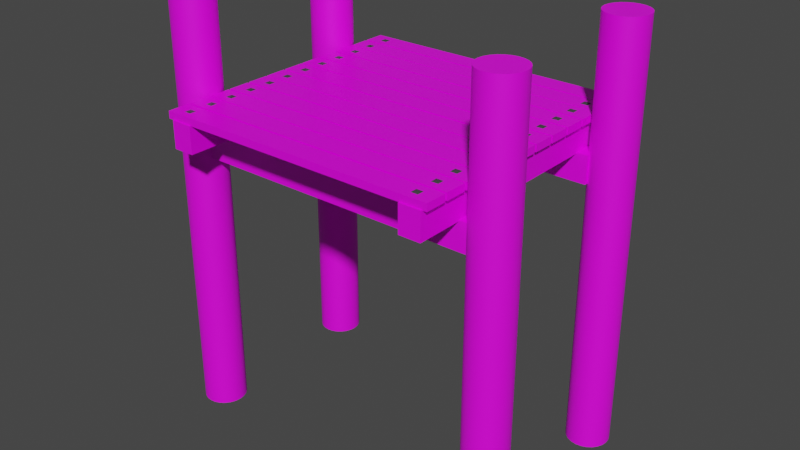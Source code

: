 # Source: Plataforma_de_madera.blend  (saved by Blender 2.92.15; exported with 4.5.12 LTS)
import bpy
from mathutils import Matrix  # noqa: F401  (used for matrix-valued properties, if any)

bpy.ops.wm.read_factory_settings(use_empty=True)
scene = bpy.context.scene
scene.name = 'Scene'

# ---- collections
col_collection = bpy.data.collections.new('Collection'); scene.collection.children.link(col_collection)

# ---- images (referenced by path relative to the original .blend; pixels are not part of the script)
import os
ASSET_DIR = os.environ.get("B2B_ASSET_DIR", "")  # directory of the original .blend (textures are referenced by path, not embedded)
HERE = os.path.dirname(os.path.abspath(__file__))  # packed textures are extracted next to this script under _unpacked/

def load_image(name, relpath, width, height, colorspace="sRGB"):
    """Load a texture the original file referenced (path relative to the .blend, or extracted next to this script)."""
    p = next((c for c in (os.path.join(HERE, relpath), os.path.join(ASSET_DIR, relpath)) if relpath and os.path.exists(c)), "")
    if p:
        img = bpy.data.images.load(p, check_existing=True)
        img.name = name
    else:  # same state as the original file: an image datablock whose file is absent (Cycles renders it pink)
        img = bpy.data.images.new(name, width, height)
        img.source = "FILE"
        img.filepath = "//" + (relpath or name)
    img.colorspace_settings.name = colorspace
    return img
img_texturescom_woodrough0089_1_seamless_s_jpg = load_image('TexturesCom_WoodRough0089_1_seamless_S.jpg', 'TexturesCom_WoodRough0089_1_seamless_S.jpg', 1024, 1024, 'sRGB')
img_rough_wood_diff_1k_jpg = load_image('rough_wood_diff_1k.jpg', 'rough_wood_diff_1k.jpg', 1024, 1024, 'sRGB')

# ---- materials (node trees are filled in below, after node groups)
mat_tornillo = bpy.data.materials.new('Tornillo')
mat_tornillo.use_transparent_shadow = False
mat_madera_tablas = bpy.data.materials.new('Madera_tablas')
mat_madera_tablas.alpha_threshold = 0.0
mat_madera_tablas.use_transparent_shadow = False
mat_madera_tablas.line_color = (0.0, 0.0, 0.0, 1.0)
mat_madera_columna = bpy.data.materials.new('Madera-Columna')
mat_madera_columna.use_transparent_shadow = False

# ---- node groups
ng_auto_smooth = bpy.data.node_groups.new('Auto Smooth', 'GeometryNodeTree')
_s = ng_auto_smooth.interface.new_socket(name='Geometry', in_out='OUTPUT', socket_type='NodeSocketGeometry')
_s = ng_auto_smooth.interface.new_socket(name='Geometry', in_out='INPUT', socket_type='NodeSocketGeometry')
_s = ng_auto_smooth.interface.new_socket(name='Angle', in_out='INPUT', socket_type='NodeSocketFloat')
_s.subtype = 'ANGLE'
_s.min_value = 0.0
_s.max_value = 3.142
ng_auto_smooth.is_modifier = True
_N = ng_auto_smooth.nodes; _L = ng_auto_smooth.links
n0 = _N.new('NodeGroupOutput'); n0.name = 'Group Output'; n0.location = (480, -100)
n1 = _N.new('NodeGroupInput'); n1.name = 'Group Input'; n1.location = (-420, -300)
n2 = _N.new('NodeGroupInput'); n2.name = 'Group Input.001'; n2.location = (-60, -100)
n3 = _N.new('GeometryNodeSetShadeSmooth'); n3.name = 'Set Shade Smooth'; n3.location = (120, -100)
n3.domain = 'EDGE'
n4 = _N.new('GeometryNodeSetShadeSmooth'); n4.name = 'Set Shade Smooth.001'; n4.location = (300, -100)
n5 = _N.new('GeometryNodeInputMeshEdgeAngle'); n5.name = 'Edge Angle'; n5.location = (-420, -220)
n6 = _N.new('GeometryNodeInputEdgeSmooth'); n6.name = 'Is Edge Smooth'; n6.location = (-60, -160)
n7 = _N.new('GeometryNodeInputShadeSmooth'); n7.name = 'Is Face Smooth'; n7.location = (-240, -340)
n8 = _N.new('FunctionNodeBooleanMath'); n8.name = 'Boolean Math'; n8.location = (-60, -220)
n9 = _N.new('FunctionNodeCompare'); n9.name = 'Compare'; n9.location = (-240, -180)
n9.operation = 'LESS_EQUAL'
_L.new(n5.outputs[0], n9.inputs[0])
_L.new(n4.outputs[0], n0.inputs[0])
_L.new(n1.outputs[1], n9.inputs[1])
_L.new(n9.outputs[0], n8.inputs[0])
_L.new(n7.outputs[0], n8.inputs[1])
_L.new(n2.outputs[0], n3.inputs[0])
_L.new(n6.outputs[0], n3.inputs[1])
_L.new(n3.outputs[0], n4.inputs[0])
_L.new(n8.outputs[0], n3.inputs[2])
n0.is_active_output = True

# ---- material node trees
mat_tornillo.use_nodes = True; mat_tornillo.node_tree.nodes.clear()
_N = mat_tornillo.node_tree.nodes; _L = mat_tornillo.node_tree.links
n0 = _N.new('ShaderNodeBsdfPrincipled'); n0.name = 'Principled BSDF'; n0.location = (10, 300)
n0.distribution = 'GGX'
n0.subsurface_method = 'BURLEY'
n0.inputs[0].default_value = (0.04955, 0.04955, 0.04955, 1.0)
n0.inputs[3].default_value = 1.45
n0.inputs[27].default_value = (0.0, 0.0, 0.0, 1.0)
n0.inputs[28].default_value = 1.0
n1 = _N.new('ShaderNodeOutputMaterial'); n1.name = 'Material Output'; n1.location = (300, 300)
_L.new(n0.outputs[0], n1.inputs[0])
n1.is_active_output = True
mat_madera_tablas.use_nodes = True; mat_madera_tablas.node_tree.nodes.clear()
_N = mat_madera_tablas.node_tree.nodes; _L = mat_madera_tablas.node_tree.links
n0 = _N.new('ShaderNodeOutputMaterial'); n0.name = 'Material Output'; n0.location = (300, 300)
n1 = _N.new('ShaderNodeBsdfPrincipled'); n1.name = 'Principled BSDF'; n1.location = (10, 300)
n1.distribution = 'GGX'
n1.subsurface_method = 'BURLEY'
n1.inputs[2].default_value = 0.4
n1.inputs[3].default_value = 1.45
n1.inputs[27].default_value = (0.0, 0.0, 0.0, 1.0)
n1.inputs[28].default_value = 1.0
n2 = _N.new('ShaderNodeTexImage'); n2.name = 'Image Texture'; n2.location = (-280, 280)
n2.image = img_texturescom_woodrough0089_1_seamless_s_jpg
_L.new(n1.outputs[0], n0.inputs[0])
_L.new(n2.outputs[0], n1.inputs[0])
n0.is_active_output = True
mat_madera_columna.use_nodes = True; mat_madera_columna.node_tree.nodes.clear()
_N = mat_madera_columna.node_tree.nodes; _L = mat_madera_columna.node_tree.links
n0 = _N.new('ShaderNodeBsdfPrincipled'); n0.name = 'Principled BSDF'; n0.location = (10, 300)
n0.distribution = 'GGX'
n0.subsurface_method = 'BURLEY'
n0.inputs[3].default_value = 1.45
n0.inputs[27].default_value = (0.0, 0.0, 0.0, 1.0)
n0.inputs[28].default_value = 1.0
n1 = _N.new('ShaderNodeOutputMaterial'); n1.name = 'Material Output'; n1.location = (300, 300)
n2 = _N.new('ShaderNodeTexImage'); n2.name = 'Image Texture'; n2.location = (-280, 280)
n2.image = img_rough_wood_diff_1k_jpg
_L.new(n0.outputs[0], n1.inputs[0])
_L.new(n2.outputs[0], n0.inputs[0])
n1.is_active_output = True

# ---- world
world_world = bpy.data.worlds.new('World'); scene.world = world_world
world_world.use_nodes = True; world_world.node_tree.nodes.clear()
_N = world_world.node_tree.nodes; _L = world_world.node_tree.links
n0 = _N.new('ShaderNodeOutputWorld'); n0.name = 'World Output'; n0.location = (300, 300)
n1 = _N.new('ShaderNodeBackground'); n1.name = 'Background'; n1.location = (10, 300)
n1.inputs[0].default_value = (0.05088, 0.05088, 0.05088, 1.0)
_L.new(n1.outputs[0], n0.inputs[0])
n0.is_active_output = True
world_world.color = (0.05088, 0.05088, 0.05088)
world_world.use_sun_shadow = False
world_world.sun_shadow_jitter_overblur = 0.0

# ---- meshes
me_cube_015 = bpy.data.meshes.new('Cube.015')
me_cube_015.from_pydata([(1.806, 1.861, 0.03842), (1.806, 1.761, 0.03842), (1.706, 1.861, 0.03842), (1.706, 1.761, 0.03842), (1.756, 1.811, 0.05479), (2.006, 1.961, 0.03842), (2.006, 1.961, -0.06158), (2.006, 1.661, 0.03842), (2.006, 1.661, -0.06158), (-1.994, 1.961, 0.03842), (-1.994, 1.961, -0.06158), (-1.994, 1.661, 0.03842), (-1.994, 1.661, -0.06158), (-1.721, 1.861, 0.03842), (-1.721, 1.761, 0.03842), (-1.821, 1.861, 0.03842), (-1.821, 1.761, 0.03842), (-1.771, 1.811, 0.05479), (1.806, -0.443, 0.03842), (1.806, -0.543, 0.03842), (1.706, -0.443, 0.03842), (1.706, -0.543, 0.03842), (1.756, -0.493, 0.05479), (2.006, -0.343, 0.03842), (2.006, -0.343, -0.06158), (2.006, -0.643, 0.03842), (2.006, -0.643, -0.06158), (-1.994, -0.343, 0.03842), (-1.994, -0.343, -0.06158), (-1.994, -0.643, 0.03842), (-1.994, -0.643, -0.06158), (-1.721, -0.443, 0.03842), (-1.721, -0.543, 0.03842), (-1.821, -0.443, 0.03842), (-1.821, -0.543, 0.03842), (-1.771, -0.493, 0.05479), (-1.903, 2.006, -0.05593), (-1.903, 2.006, -0.4306), (-1.603, 2.006, -0.05593), (-1.603, 2.006, -0.4306), (-1.903, -1.994, -0.05593), (-1.903, -1.994, -0.4306), (-1.603, -1.994, -0.05593), (-1.603, -1.994, -0.4306), (1.643, 2.006, -0.05593), (1.643, 2.006, -0.4306), (1.943, 2.006, -0.05593), (1.943, 2.006, -0.4306), (1.643, -1.994, -0.05593), (1.643, -1.994, -0.4306), (1.943, -1.994, -0.05593), (1.943, -1.994, -0.4306), (1.806, -0.7747, 0.03842), (1.806, -0.8747, 0.03842), (1.706, -0.7747, 0.03842), (1.706, -0.8747, 0.03842), (1.756, -0.8247, 0.05479), (2.006, -0.6747, 0.03842), (2.006, -0.6747, -0.06158), (2.006, -0.9747, 0.03842), (2.006, -0.9747, -0.06158), (-1.994, -0.6747, 0.03842), (-1.994, -0.6747, -0.06158), (-1.994, -0.9747, 0.03842), (-1.994, -0.9747, -0.06158), (-1.721, -0.7747, 0.03842), (-1.721, -0.8747, 0.03842), (-1.821, -0.7747, 0.03842), (-1.821, -0.8747, 0.03842), (-1.771, -0.8247, 0.05479), (1.806, -1.106, 0.03842), (1.806, -1.206, 0.03842), (1.706, -1.106, 0.03842), (1.706, -1.206, 0.03842), (1.756, -1.156, 0.05479), (2.006, -1.006, 0.03842), (2.006, -1.006, -0.06158), (2.006, -1.306, 0.03842), (2.006, -1.306, -0.06158), (-1.994, -1.006, 0.03842), (-1.994, -1.006, -0.06158), (-1.994, -1.306, 0.03842), (-1.994, -1.306, -0.06158), (-1.721, -1.106, 0.03842), (-1.721, -1.206, 0.03842), (-1.821, -1.106, 0.03842), (-1.821, -1.206, 0.03842), (-1.771, -1.156, 0.05479), (1.806, -1.435, 0.03842), (1.806, -1.535, 0.03842), (1.706, -1.435, 0.03842), (1.706, -1.535, 0.03842), (1.756, -1.485, 0.05479), (2.006, -1.335, 0.03842), (2.006, -1.335, -0.06158), (2.006, -1.635, 0.03842), (2.006, -1.635, -0.06158), (-1.994, -1.335, 0.03842), (-1.994, -1.335, -0.06158), (-1.994, -1.635, 0.03842), (-1.994, -1.635, -0.06158), (-1.721, -1.435, 0.03842), (-1.721, -1.535, 0.03842), (-1.821, -1.435, 0.03842), (-1.821, -1.535, 0.03842), (-1.771, -1.485, 0.05479), (1.806, -1.771, 0.03842), (1.806, -1.871, 0.03842), (1.706, -1.771, 0.03842), (1.706, -1.871, 0.03842), (1.756, -1.821, 0.05479), (2.006, -1.671, 0.03842), (2.006, -1.671, -0.06158), (2.006, -1.971, 0.03842), (2.006, -1.971, -0.06158), (-1.994, -1.671, 0.03842), (-1.994, -1.671, -0.06158), (-1.994, -1.971, 0.03842), (-1.994, -1.971, -0.06158), (-1.721, -1.771, 0.03842), (-1.721, -1.871, 0.03842), (-1.821, -1.771, 0.03842), (-1.821, -1.871, 0.03842), (-1.771, -1.821, 0.05479), (1.806, 1.21, 0.03842), (1.806, 1.11, 0.03842), (1.706, 1.21, 0.03842), (1.706, 1.11, 0.03842), (1.756, 1.16, 0.05479), (2.006, 1.31, 0.03842), (2.006, 1.31, -0.06158), (2.006, 1.01, 0.03842), (2.006, 1.01, -0.06158), (-1.994, 1.31, 0.03842), (-1.994, 1.31, -0.06158), (-1.994, 1.01, 0.03842), (-1.994, 1.01, -0.06158), (-1.721, 1.21, 0.03842), (-1.721, 1.11, 0.03842), (-1.821, 1.21, 0.03842), (-1.821, 1.11, 0.03842), (-1.771, 1.16, 0.05479), (1.806, 0.8781, 0.03842), (1.806, 0.7781, 0.03842), (1.706, 0.8781, 0.03842), (1.706, 0.7781, 0.03842), (1.756, 0.8281, 0.05479), (2.006, 0.9781, 0.03842), (2.006, 0.9781, -0.06158), (2.006, 0.6781, 0.03842), (2.006, 0.6781, -0.06158), (-1.994, 0.9781, 0.03842), (-1.994, 0.9781, -0.06158), (-1.994, 0.6781, 0.03842), (-1.994, 0.6781, -0.06158), (-1.721, 0.8781, 0.03842), (-1.721, 0.7781, 0.03842), (-1.821, 0.8781, 0.03842), (-1.821, 0.7781, 0.03842), (-1.771, 0.8281, 0.05479), (1.806, 0.5466, 0.03842), (1.806, 0.4466, 0.03842), (1.706, 0.5466, 0.03842), (1.706, 0.4466, 0.03842), (1.756, 0.4966, 0.05479), (2.006, 0.6466, 0.03842), (2.006, 0.6466, -0.06158), (2.006, 0.3466, 0.03842), (2.006, 0.3466, -0.06158), (-1.994, 0.6466, 0.03842), (-1.994, 0.6466, -0.06158), (-1.994, 0.3466, 0.03842), (-1.994, 0.3466, -0.06158), (-1.721, 0.5466, 0.03842), (-1.721, 0.4466, 0.03842), (-1.821, 0.5466, 0.03842), (-1.821, 0.4466, 0.03842), (-1.771, 0.4966, 0.05479), (1.806, 0.2174, 0.03842), (1.806, 0.1174, 0.03842), (1.706, 0.2174, 0.03842), (1.706, 0.1174, 0.03842), (1.756, 0.1674, 0.05479), (2.006, 0.3174, 0.03842), (2.006, 0.3174, -0.06158), (2.006, 0.01744, 0.03842), (2.006, 0.01744, -0.06158), (-1.994, 0.3174, 0.03842), (-1.994, 0.3174, -0.06158), (-1.994, 0.01744, 0.03842), (-1.994, 0.01744, -0.06158), (-1.721, 0.2174, 0.03842), (-1.721, 0.1174, 0.03842), (-1.821, 0.2174, 0.03842), (-1.821, 0.1174, 0.03842), (-1.771, 0.1674, 0.05479), (1.806, -0.1178, 0.03842), (1.806, -0.2178, 0.03842), (1.706, -0.1178, 0.03842), (1.706, -0.2178, 0.03842), (1.756, -0.1678, 0.05479), (2.006, -0.01775, 0.03842), (2.006, -0.01775, -0.06158), (2.006, -0.3178, 0.03842), (2.006, -0.3178, -0.06158), (-1.994, -0.01775, 0.03842), (-1.994, -0.01775, -0.06158), (-1.994, -0.3178, 0.03842), (-1.994, -0.3178, -0.06158), (-1.721, -0.1178, 0.03842), (-1.721, -0.2178, 0.03842), (-1.821, -0.1178, 0.03842), (-1.821, -0.2178, 0.03842), (-1.771, -0.1678, 0.05479), (1.806, 1.529, 0.03842), (1.806, 1.429, 0.03842), (1.706, 1.529, 0.03842), (1.706, 1.429, 0.03842), (1.756, 1.479, 0.05479), (2.006, 1.629, 0.03842), (2.006, 1.629, -0.06158), (2.006, 1.329, 0.03842), (2.006, 1.329, -0.06158), (-1.994, 1.629, 0.03842), (-1.994, 1.629, -0.06158), (-1.994, 1.329, 0.03842), (-1.994, 1.329, -0.06158), (-1.721, 1.529, 0.03842), (-1.721, 1.429, 0.03842), (-1.821, 1.529, 0.03842), (-1.821, 1.429, 0.03842), (-1.771, 1.479, 0.05479)], [], [(0, 2, 4), (1, 4, 3), (4, 1, 0), (3, 4, 2), (8, 7, 11, 12), (12, 11, 9, 10), (10, 6, 8, 12), (6, 5, 7, 8), (10, 9, 5, 6), (7, 5, 9, 11), (13, 15, 17), (14, 17, 16), (17, 14, 13), (16, 17, 15), (18, 20, 22), (19, 22, 21), (22, 19, 18), (21, 22, 20), (26, 25, 29, 30), (30, 29, 27, 28), (28, 24, 26, 30), (24, 23, 25, 26), (28, 27, 23, 24), (25, 23, 27, 29), (31, 33, 35), (32, 35, 34), (35, 32, 31), (34, 35, 33), (39, 38, 42, 43), (43, 42, 40, 41), (41, 37, 39, 43), (37, 36, 38, 39), (41, 40, 36, 37), (38, 36, 40, 42), (47, 46, 50, 51), (51, 50, 48, 49), (49, 45, 47, 51), (45, 44, 46, 47), (49, 48, 44, 45), (46, 44, 48, 50), (52, 54, 56), (53, 56, 55), (56, 53, 52), (55, 56, 54), (60, 59, 63, 64), (64, 63, 61, 62), (62, 58, 60, 64), (58, 57, 59, 60), (62, 61, 57, 58), (59, 57, 61, 63), (65, 67, 69), (66, 69, 68), (69, 66, 65), (68, 69, 67), (70, 72, 74), (71, 74, 73), (74, 71, 70), (73, 74, 72), (78, 77, 81, 82), (82, 81, 79, 80), (80, 76, 78, 82), (76, 75, 77, 78), (80, 79, 75, 76), (77, 75, 79, 81), (83, 85, 87), (84, 87, 86), (87, 84, 83), (86, 87, 85), (88, 90, 92), (89, 92, 91), (92, 89, 88), (91, 92, 90), (96, 95, 99, 100), (100, 99, 97, 98), (98, 94, 96, 100), (94, 93, 95, 96), (98, 97, 93, 94), (95, 93, 97, 99), (101, 103, 105), (102, 105, 104), (105, 102, 101), (104, 105, 103), (106, 108, 110), (107, 110, 109), (110, 107, 106), (109, 110, 108), (114, 113, 117, 118), (118, 117, 115, 116), (116, 112, 114, 118), (112, 111, 113, 114), (116, 115, 111, 112), (113, 111, 115, 117), (119, 121, 123), (120, 123, 122), (123, 120, 119), (122, 123, 121), (124, 126, 128), (125, 128, 127), (128, 125, 124), (127, 128, 126), (132, 131, 135, 136), (136, 135, 133, 134), (134, 130, 132, 136), (130, 129, 131, 132), (134, 133, 129, 130), (131, 129, 133, 135), (137, 139, 141), (138, 141, 140), (141, 138, 137), (140, 141, 139), (142, 144, 146), (143, 146, 145), (146, 143, 142), (145, 146, 144), (150, 149, 153, 154), (154, 153, 151, 152), (152, 148, 150, 154), (148, 147, 149, 150), (152, 151, 147, 148), (149, 147, 151, 153), (155, 157, 159), (156, 159, 158), (159, 156, 155), (158, 159, 157), (160, 162, 164), (161, 164, 163), (164, 161, 160), (163, 164, 162), (168, 167, 171, 172), (172, 171, 169, 170), (170, 166, 168, 172), (166, 165, 167, 168), (170, 169, 165, 166), (167, 165, 169, 171), (173, 175, 177), (174, 177, 176), (177, 174, 173), (176, 177, 175), (178, 180, 182), (179, 182, 181), (182, 179, 178), (181, 182, 180), (186, 185, 189, 190), (190, 189, 187, 188), (188, 184, 186, 190), (184, 183, 185, 186), (188, 187, 183, 184), (185, 183, 187, 189), (191, 193, 195), (192, 195, 194), (195, 192, 191), (194, 195, 193), (196, 198, 200), (197, 200, 199), (200, 197, 196), (199, 200, 198), (204, 203, 207, 208), (208, 207, 205, 206), (206, 202, 204, 208), (202, 201, 203, 204), (206, 205, 201, 202), (203, 201, 205, 207), (209, 211, 213), (210, 213, 212), (213, 210, 209), (212, 213, 211), (214, 216, 218), (215, 218, 217), (218, 215, 214), (217, 218, 216), (222, 221, 225, 226), (226, 225, 223, 224), (224, 220, 222, 226), (220, 219, 221, 222), (224, 223, 219, 220), (221, 219, 223, 225), (227, 229, 231), (228, 231, 230), (231, 228, 227), (230, 231, 229)])
me_cube_015.polygons.foreach_set('material_index', [0, 0, 0, 0, 1, 1, 1, 1, 1, 1, 0, 0, 0, 0, 0, 0, 0, 0, 1, 1, 1, 1, 1, 1, 0, 0, 0, 0, 1, 1, 1, 1, 1, 1, 1, 1, 1, 1, 1, 1, 0, 0, 0, 0, 1, 1, 1, 1, 1, 1, 0, 0, 0, 0, 0, 0, 0, 0, 1, 1, 1, 1, 1, 1, 0, 0, 0, 0, 0, 0, 0, 0, 1, 1, 1, 1, 1, 1, 0, 0, 0, 0, 0, 0, 0, 0, 1, 1, 1, 1, 1, 1, 0, 0, 0, 0, 0, 0, 0, 0, 1, 1, 1, 1, 1, 1, 0, 0, 0, 0, 0, 0, 0, 0, 1, 1, 1, 1, 1, 1, 0, 0, 0, 0, 0, 0, 0, 0, 1, 1, 1, 1, 1, 1, 0, 0, 0, 0, 0, 0, 0, 0, 1, 1, 1, 1, 1, 1, 0, 0, 0, 0, 0, 0, 0, 0, 1, 1, 1, 1, 1, 1, 0, 0, 0, 0, 0, 0, 0, 0, 1, 1, 1, 1, 1, 1, 0, 0, 0, 0])
_uv = me_cube_015.uv_layers.new(name='UVMap')
_uv.uv.foreach_set('vector', [-0.3964, -0.1818, 0.9935, -0.1818, 0.2985, -0.1297, -0.3964, -0.0776, 0.2985, -0.1297, 0.9935, -0.0776, 0.2985, -0.1297, -0.3964, -0.0776, -0.3964, -0.1818, 0.9935, -0.0776, 0.2985, -0.1297, 0.9935, -0.1818, 0.9935, -0.2513, 0.9935, -0.2166, -0.3964, -0.2166, -0.3964, -0.2513, -0.1879, -0.2861, -0.1879, -0.2513, -0.2922, -0.2513, -0.2922, -0.2861, -0.3964, -0.0776, 0.9935, -0.0776, 0.9935, 0.02663, -0.3964, 0.02663, -0.2922, -0.2861, -0.2922, -0.2513, -0.3964, -0.2513, -0.3964, -0.2861, 0.9935, -0.2166, 0.9935, -0.1818, -0.3964, -0.1818, -0.3964, -0.2166, -0.3827, 0.1898, -0.3827, 0.084, 1.028, 0.084, 1.028, 0.1898, -0.3964, -0.1818, 0.9935, -0.1818, 0.2985, -0.1297, -0.3964, -0.0776, 0.2985, -0.1297, 0.9935, -0.0776, 0.2985, -0.1297, -0.3964, -0.0776, -0.3964, -0.1818, 0.9935, -0.0776, 0.2985, -0.1297, 0.9935, -0.1818, -0.3964, 0.6307, 0.9935, 0.6307, 0.2985, 0.6828, -0.3964, 0.7349, 0.2985, 0.6828, 0.9935, 0.7349, 0.2985, 0.6828, -0.3964, 0.7349, -0.3964, 0.6307, 0.9935, 0.7349, 0.2985, 0.6828, 0.9935, 0.6307, 0.9935, 0.5612, 0.9935, 0.5959, -0.3964, 0.5959, -0.3964, 0.5612, -0.1879, 0.5264, -0.1879, 0.5612, -0.2922, 0.5612, -0.2922, 0.5264, -0.3964, 0.7349, 0.9935, 0.7349, 0.9935, 0.8391, -0.3964, 0.8391, -0.2922, 0.5264, -0.2922, 0.5612, -0.3964, 0.5612, -0.3964, 0.5264, 0.9935, 0.5959, 0.9935, 0.6307, -0.3964, 0.6307, -0.3964, 0.5959, -0.3827, 1.002, -0.3827, 0.8965, 1.028, 0.8965, 1.028, 1.002, -0.3964, 0.6307, 0.9935, 0.6307, 0.2985, 0.6828, -0.3964, 0.7349, 0.2985, 0.6828, 0.9935, 0.7349, 0.2985, 0.6828, -0.3964, 0.7349, -0.3964, 0.6307, 0.9935, 0.7349, 0.2985, 0.6828, 0.9935, 0.6307, 0.9935, 0.09071, 0.9935, 0.2209, -0.3964, 0.2209, -0.3964, 0.09072, -0.1879, 0.05597, -0.1879, 0.1862, -0.2922, 0.1862, -0.2922, 0.05597, -0.3964, 0.3599, 0.9935, 0.3599, 0.9935, 0.4641, -0.3964, 0.4641, -0.2922, 0.05597, -0.2922, 0.1862, -0.3964, 0.1862, -0.3964, 0.05597, 0.9935, 0.1255, 0.9935, 0.2557, -0.3964, 0.2557, -0.3964, 0.1255, -0.3827, 0.6273, -0.3827, 0.5215, 1.028, 0.5215, 1.028, 0.6273, 0.9935, 0.09071, 0.9935, 0.2209, -0.3964, 0.2209, -0.3964, 0.09072, -0.1879, 0.05597, -0.1879, 0.1862, -0.2922, 0.1862, -0.2922, 0.05597, -0.3964, 0.3599, 0.9935, 0.3599, 0.9935, 0.4641, -0.3964, 0.4641, -0.2922, 0.05597, -0.2922, 0.1862, -0.3964, 0.1862, -0.3964, 0.05597, 0.9935, 0.1255, 0.9935, 0.2557, -0.3964, 0.2557, -0.3964, 0.1255, -0.3827, 0.6273, -0.3827, 0.5215, 1.028, 0.5215, 1.028, 0.6273, -0.3964, 0.2557, 0.9935, 0.2557, 0.2985, 0.3078, -0.3964, 0.3599, 0.2985, 0.3078, 0.9935, 0.3599, 0.2985, 0.3078, -0.3964, 0.3599, -0.3964, 0.2557, 0.9935, 0.3599, 0.2985, 0.3078, 0.9935, 0.2557, 0.9935, 0.4987, 0.9935, 0.5334, -0.3964, 0.5334, -0.3964, 0.4987, -0.1879, 0.4639, -0.1879, 0.4987, -0.2922, 0.4987, -0.2922, 0.4639, -0.3964, 0.6724, 0.9935, 0.6724, 0.9935, 0.7766, -0.3964, 0.7766, -0.2922, 0.4639, -0.2922, 0.4987, -0.3964, 0.4987, -0.3964, 0.4639, 0.9935, 0.5334, 0.9935, 0.5682, -0.3964, 0.5682, -0.3964, 0.5334, -0.3827, 0.9398, -0.3827, 0.834, 1.028, 0.834, 1.028, 0.9398, -0.3964, 0.2557, 0.9935, 0.2557, 0.2985, 0.3078, -0.3964, 0.3599, 0.2985, 0.3078, 0.9935, 0.3599, 0.2985, 0.3078, -0.3964, 0.3599, -0.3964, 0.2557, 0.9935, 0.3599, 0.2985, 0.3078, 0.9935, 0.2557, -0.3339, 0.06816, 1.056, 0.06816, 0.361, 0.1203, -0.3339, 0.1724, 0.361, 0.1203, 1.056, 0.1724, 0.361, 0.1203, -0.3339, 0.1724, -0.3339, 0.06816, 1.056, 0.1724, 0.361, 0.1203, 1.056, 0.06816, 1.056, -0.001337, 1.056, 0.03341, -0.3339, 0.03341, -0.3339, -0.001337, -0.1254, -0.03608, -0.1254, -0.001337, -0.2297, -0.001337, -0.2297, -0.03608, -0.3339, 0.1724, 1.056, 0.1724, 1.056, 0.2766, -0.3339, 0.2766, -0.2297, -0.03608, -0.2297, -0.001337, -0.3339, -0.001337, -0.3339, -0.03608, 1.056, 0.03341, 1.056, 0.06816, -0.3339, 0.06816, -0.3339, 0.03341, -0.3202, 0.4398, -0.3202, 0.334, 1.091, 0.334, 1.091, 0.4398, -0.3339, 0.06816, 1.056, 0.06816, 0.361, 0.1203, -0.3339, 0.1724, 0.361, 0.1203, 1.056, 0.1724, 0.361, 0.1203, -0.3339, 0.1724, -0.3339, 0.06816, 1.056, 0.1724, 0.361, 0.1203, 1.056, 0.06816, -0.3964, 0.005656, 0.9935, 0.005656, 0.2985, 0.05778, -0.3964, 0.1099, 0.2985, 0.05778, 0.9935, 0.1099, 0.2985, 0.05778, -0.3964, 0.1099, -0.3964, 0.005656, 0.9935, 0.1099, 0.2985, 0.05778, 0.9935, 0.005656, 0.9935, 0.3112, 0.9935, 0.3459, -0.3964, 0.3459, -0.3964, 0.3112, -0.1879, 0.2764, -0.1879, 0.3112, -0.2922, 0.3112, -0.2922, 0.2764, -0.3964, 0.4849, 0.9935, 0.4849, 0.9935, 0.5891, -0.3964, 0.5891, -0.2922, 0.2764, -0.2922, 0.3112, -0.3964, 0.3112, -0.3964, 0.2764, 0.9935, 0.3459, 0.9935, 0.3807, -0.3964, 0.3807, -0.3964, 0.3459, -0.3827, 0.7523, -0.3827, 0.6465, 1.028, 0.6465, 1.028, 0.7523, -0.3964, 0.005656, 0.9935, 0.005656, 0.2985, 0.05778, -0.3964, 0.1099, 0.2985, 0.05778, 0.9935, 0.1099, 0.2985, 0.05778, -0.3964, 0.1099, -0.3964, 0.005656, 0.9935, 0.1099, 0.2985, 0.05778, 0.9935, 0.005656, -0.3964, 0.2557, 0.9935, 0.2557, 0.2985, 0.3078, -0.3964, 0.3599, 0.2985, 0.3078, 0.9935, 0.3599, 0.2985, 0.3078, -0.3964, 0.3599, -0.3964, 0.2557, 0.9935, 0.3599, 0.2985, 0.3078, 0.9935, 0.2557, 0.9935, 0.1862, 0.9935, 0.2209, -0.3964, 0.2209, -0.3964, 0.1862, -0.1879, 0.1514, -0.1879, 0.1862, -0.2922, 0.1862, -0.2922, 0.1514, -0.3964, 0.3599, 0.9935, 0.3599, 0.9935, 0.4641, -0.3964, 0.4641, -0.2922, 0.1514, -0.2922, 0.1862, -0.3964, 0.1862, -0.3964, 0.1514, 0.9935, 0.2209, 0.9935, 0.2557, -0.3964, 0.2557, -0.3964, 0.2209, -0.3827, 1.002, -0.3827, 0.8965, 1.028, 0.8965, 1.028, 1.002, -0.3964, 0.2557, 0.9935, 0.2557, 0.2985, 0.3078, -0.3964, 0.3599, 0.2985, 0.3078, 0.9935, 0.3599, 0.2985, 0.3078, -0.3964, 0.3599, -0.3964, 0.2557, 0.9935, 0.3599, 0.2985, 0.3078, 0.9935, 0.2557, -0.3964, 0.2557, 0.9935, 0.2557, 0.2985, 0.3078, -0.3964, 0.3599, 0.2985, 0.3078, 0.9935, 0.3599, 0.2985, 0.3078, -0.3964, 0.3599, -0.3964, 0.2557, 0.9935, 0.3599, 0.2985, 0.3078, 0.9935, 0.2557, 0.9935, 0.1862, 0.9935, 0.2209, -0.3964, 0.2209, -0.3964, 0.1862, -0.1879, 0.1514, -0.1879, 0.1862, -0.2922, 0.1862, -0.2922, 0.1514, -0.3964, 0.3599, 0.9935, 0.3599, 0.9935, 0.4641, -0.3964, 0.4641, -0.2922, 0.1514, -0.2922, 0.1862, -0.3964, 0.1862, -0.3964, 0.1514, 0.9935, 0.2209, 0.9935, 0.2557, -0.3964, 0.2557, -0.3964, 0.2209, -0.3827, 0.6273, -0.3827, 0.5215, 1.028, 0.5215, 1.028, 0.6273, -0.3964, 0.2557, 0.9935, 0.2557, 0.2985, 0.3078, -0.3964, 0.3599, 0.2985, 0.3078, 0.9935, 0.3599, 0.2985, 0.3078, -0.3964, 0.3599, -0.3964, 0.2557, 0.9935, 0.3599, 0.2985, 0.3078, 0.9935, 0.2557, -0.3964, 0.1307, 0.9935, 0.1307, 0.2985, 0.1828, -0.3964, 0.2349, 0.2985, 0.1828, 0.9935, 0.2349, 0.2985, 0.1828, -0.3964, 0.2349, -0.3964, 0.1307, 0.9935, 0.2349, 0.2985, 0.1828, 0.9935, 0.1307, 0.9935, 0.06116, 0.9935, 0.09591, -0.3964, 0.09591, -0.3964, 0.06116, -0.1879, 0.02642, -0.1879, 0.06116, -0.2922, 0.06116, -0.2922, 0.02642, -0.3964, 0.2349, 0.9935, 0.2349, 0.9935, 0.3391, -0.3964, 0.3391, -0.2922, 0.02642, -0.2922, 0.06116, -0.3964, 0.06116, -0.3964, 0.02642, 0.9935, 0.09591, 0.9935, 0.1307, -0.3964, 0.1307, -0.3964, 0.09591, -0.3827, 0.5023, -0.3827, 0.3965, 1.028, 0.3965, 1.028, 0.5023, -0.3964, 0.1307, 0.9935, 0.1307, 0.2985, 0.1828, -0.3964, 0.2349, 0.2985, 0.1828, 0.9935, 0.2349, 0.2985, 0.1828, -0.3964, 0.2349, -0.3964, 0.1307, 0.9935, 0.2349, 0.2985, 0.1828, 0.9935, 0.1307, -0.4589, -0.1818, 0.931, -0.1818, 0.236, -0.1297, -0.4589, -0.0776, 0.236, -0.1297, 0.931, -0.0776, 0.236, -0.1297, -0.4589, -0.0776, -0.4589, -0.1818, 0.931, -0.0776, 0.236, -0.1297, 0.931, -0.1818, 0.931, -0.2513, 0.931, -0.2166, -0.4589, -0.2166, -0.4589, -0.2513, -0.2504, -0.2861, -0.2504, -0.2513, -0.3547, -0.2513, -0.3547, -0.2861, -0.4589, -0.0776, 0.931, -0.0776, 0.931, 0.02663, -0.4589, 0.02663, -0.3547, -0.2861, -0.3547, -0.2513, -0.4589, -0.2513, -0.4589, -0.2861, 0.931, -0.2166, 0.931, -0.1818, -0.4589, -0.1818, -0.4589, -0.2166, -0.4452, 0.1898, -0.4452, 0.084, 0.9657, 0.084, 0.9657, 0.1898, -0.4589, -0.1818, 0.931, -0.1818, 0.236, -0.1297, -0.4589, -0.0776, 0.236, -0.1297, 0.931, -0.0776, 0.236, -0.1297, -0.4589, -0.0776, -0.4589, -0.1818, 0.931, -0.0776, 0.236, -0.1297, 0.931, -0.1818, -0.3964, 0.2557, 0.9935, 0.2557, 0.2985, 0.3078, -0.3964, 0.3599, 0.2985, 0.3078, 0.9935, 0.3599, 0.2985, 0.3078, -0.3964, 0.3599, -0.3964, 0.2557, 0.9935, 0.3599, 0.2985, 0.3078, 0.9935, 0.2557, 0.9935, 0.1862, 0.9935, 0.2209, -0.3964, 0.2209, -0.3964, 0.1862, -0.1879, 0.1514, -0.1879, 0.1862, -0.2922, 0.1862, -0.2922, 0.1514, -0.3964, 0.3599, 0.9935, 0.3599, 0.9935, 0.4641, -0.3964, 0.4641, -0.2922, 0.1514, -0.2922, 0.1862, -0.3964, 0.1862, -0.3964, 0.1514, 0.9935, 0.2209, 0.9935, 0.2557, -0.3964, 0.2557, -0.3964, 0.2209, -0.3827, 0.6273, -0.3827, 0.5215, 1.028, 0.5215, 1.028, 0.6273, -0.3964, 0.2557, 0.9935, 0.2557, 0.2985, 0.3078, -0.3964, 0.3599, 0.2985, 0.3078, 0.9935, 0.3599, 0.2985, 0.3078, -0.3964, 0.3599, -0.3964, 0.2557, 0.9935, 0.3599, 0.2985, 0.3078, 0.9935, 0.2557, -0.3964, 0.2557, 0.9935, 0.2557, 0.2985, 0.3078, -0.3964, 0.3599, 0.2985, 0.3078, 0.9935, 0.3599, 0.2985, 0.3078, -0.3964, 0.3599, -0.3964, 0.2557, 0.9935, 0.3599, 0.2985, 0.3078, 0.9935, 0.2557, 0.9935, 0.3112, 0.9935, 0.3459, -0.3964, 0.3459, -0.3964, 0.3112, -0.1879, 0.2764, -0.1879, 0.3112, -0.2922, 0.3112, -0.2922, 0.2764, -0.3964, 0.4849, 0.9935, 0.4849, 0.9935, 0.5891, -0.3964, 0.5891, -0.2922, 0.2764, -0.2922, 0.3112, -0.3964, 0.3112, -0.3964, 0.2764, 0.9935, 0.3459, 0.9935, 0.3807, -0.3964, 0.3807, -0.3964, 0.3459, -0.3827, 0.7523, -0.3827, 0.6465, 1.028, 0.6465, 1.028, 0.7523, -0.3964, 0.2557, 0.9935, 0.2557, 0.2985, 0.3078, -0.3964, 0.3599, 0.2985, 0.3078, 0.9935, 0.3599, 0.2985, 0.3078, -0.3964, 0.3599, -0.3964, 0.2557, 0.9935, 0.3599, 0.2985, 0.3078, 0.9935, 0.2557, -0.3964, 0.1307, 0.9935, 0.1307, 0.2985, 0.1828, -0.3964, 0.2349, 0.2985, 0.1828, 0.9935, 0.2349, 0.2985, 0.1828, -0.3964, 0.2349, -0.3964, 0.1307, 0.9935, 0.2349, 0.2985, 0.1828, 0.9935, 0.1307, 0.9935, 0.06116, 0.9935, 0.09591, -0.3964, 0.09591, -0.3964, 0.06116, -0.1879, 0.02642, -0.1879, 0.06116, -0.2922, 0.06116, -0.2922, 0.02642, -0.3964, 0.2349, 0.9935, 0.2349, 0.9935, 0.3391, -0.3964, 0.3391, -0.2922, 0.02642, -0.2922, 0.06116, -0.3964, 0.06116, -0.3964, 0.02642, 0.9935, 0.09591, 0.9935, 0.1307, -0.3964, 0.1307, -0.3964, 0.09591, -0.3827, 0.5023, -0.3827, 0.3965, 1.028, 0.3965, 1.028, 0.5023, -0.3964, 0.1307, 0.9935, 0.1307, 0.2985, 0.1828, -0.3964, 0.2349, 0.2985, 0.1828, 0.9935, 0.2349, 0.2985, 0.1828, -0.3964, 0.2349, -0.3964, 0.1307, 0.9935, 0.2349, 0.2985, 0.1828, 0.9935, 0.1307])
me_cube_015.materials.append(mat_tornillo)
me_cube_015.materials.append(mat_madera_tablas)
me_cube_015.use_remesh_preserve_volume = False
me_cube_015.use_remesh_preserve_attributes = False
me_cube_015.use_mirror_vertex_groups = False
me_cube_015.update()
me_cube_001 = bpy.data.meshes.new('Cube.001')
me_cube_001.from_pydata([(-2.022, 1.013, -0.4054), (-2.022, 1.013, -0.7908), (-2.022, 1.322, -0.4054), (-2.022, 1.322, -0.7908), (2.092, 1.013, -0.4054), (2.092, 1.013, -0.7908), (2.092, 1.322, -0.4054), (2.092, 1.322, -0.7908)], [], [(3, 2, 6, 7), (7, 6, 4, 5), (5, 1, 3, 7), (1, 0, 2, 3), (5, 4, 0, 1), (2, 0, 4, 6)])
me_cube_001.polygons.foreach_set('material_index', [1, 1, 1, 1, 1, 1])
_uv = me_cube_001.uv_layers.new(name='UVMap')
_uv.uv.foreach_set('vector', [1.126, 0.5247, 1.126, 0.6549, -0.2638, 0.6549, -0.2638, 0.5247, -0.3117, 0.49, -0.3117, 0.6202, -0.416, 0.6202, -0.416, 0.49, -0.2638, 0.2361, 1.126, 0.2361, 1.126, 0.3403, -0.2638, 0.3403, -0.1683, 0.49, -0.1683, 0.6202, -0.2726, 0.6202, -0.2726, 0.49, 0.8608, 0.5595, 0.8608, 0.6897, -0.529, 0.6897, -0.529, 0.5595, -0.5173, 0.5016, -0.5173, 0.3958, 0.8936, 0.3958, 0.8936, 0.5016])
me_cube_001.materials.append(mat_tornillo)
me_cube_001.materials.append(mat_madera_tablas)
me_cube_001.use_remesh_preserve_volume = False
me_cube_001.use_remesh_preserve_attributes = False
me_cube_001.use_mirror_vertex_groups = False
me_cube_001.update()
me_cube_002 = bpy.data.meshes.new('Cube.002')
me_cube_002.from_pydata([(-2.039, -1.344, -0.4038), (-2.039, -1.344, -0.7923), (-2.039, -1.033, -0.4038), (-2.039, -1.033, -0.7923), (2.108, -1.344, -0.4038), (2.108, -1.344, -0.7923), (2.108, -1.033, -0.4038), (2.108, -1.033, -0.7923)], [], [(3, 2, 6, 7), (7, 6, 4, 5), (5, 1, 3, 7), (1, 0, 2, 3), (5, 4, 0, 1), (2, 0, 4, 6)])
me_cube_002.polygons.foreach_set('material_index', [1, 1, 1, 1, 1, 1])
_uv = me_cube_002.uv_layers.new(name='UVMap')
_uv.uv.foreach_set('vector', [1.126, 0.5247, 1.126, 0.6549, -0.2638, 0.6549, -0.2638, 0.5247, -0.3117, 0.49, -0.3117, 0.6202, -0.416, 0.6202, -0.416, 0.49, -0.2638, 0.2361, 1.126, 0.2361, 1.126, 0.3403, -0.2638, 0.3403, -0.1683, 0.49, -0.1683, 0.6202, -0.2726, 0.6202, -0.2726, 0.49, 0.8608, 0.5595, 0.8608, 0.6897, -0.529, 0.6897, -0.529, 0.5595, -0.5173, 0.5016, -0.5173, 0.3958, 0.8936, 0.3958, 0.8936, 0.5016])
me_cube_002.materials.append(mat_tornillo)
me_cube_002.materials.append(mat_madera_tablas)
me_cube_002.use_remesh_preserve_volume = False
me_cube_002.use_remesh_preserve_attributes = False
me_cube_002.use_mirror_vertex_groups = False
me_cube_002.update()
me_cylinder = bpy.data.meshes.new('Cylinder')
me_cylinder.from_pydata([(0.0, 0.3, -3.0), (0.0, 0.3, 3.0), (0.07765, 0.2898, -3.0), (0.07765, 0.2898, 3.0), (0.15, 0.2598, -3.0), (0.15, 0.2598, 3.0), (0.2121, 0.2121, -3.0), (0.2121, 0.2121, 3.0), (0.2598, 0.15, -3.0), (0.2598, 0.15, 3.0), (0.2898, 0.07765, -3.0), (0.2898, 0.07765, 3.0), (0.3, 2.265e-08, -3.0), (0.3, 2.265e-08, 3.0), (0.2898, -0.07765, -3.0), (0.2898, -0.07765, 3.0), (0.2598, -0.15, -3.0), (0.2598, -0.15, 3.0), (0.2121, -0.2121, -3.0), (0.2121, -0.2121, 3.0), (0.15, -0.2598, -3.0), (0.15, -0.2598, 3.0), (0.07765, -0.2898, -3.0), (0.07765, -0.2898, 3.0), (1.168e-07, -0.3, -3.0), (1.168e-07, -0.3, 3.0), (-0.07765, -0.2898, -3.0), (-0.07765, -0.2898, 3.0), (-0.15, -0.2598, -3.0), (-0.15, -0.2598, 3.0), (-0.2121, -0.2121, -3.0), (-0.2121, -0.2121, 3.0), (-0.2598, -0.15, -3.0), (-0.2598, -0.15, 3.0), (-0.2898, -0.07765, -3.0), (-0.2898, -0.07765, 3.0), (-0.3, -1.395e-07, -3.0), (-0.3, -1.395e-07, 3.0), (-0.2898, 0.07765, -3.0), (-0.2898, 0.07765, 3.0), (-0.2598, 0.15, -3.0), (-0.2598, 0.15, 3.0), (-0.2121, 0.2121, -3.0), (-0.2121, 0.2121, 3.0), (-0.15, 0.2598, -3.0), (-0.15, 0.2598, 3.0), (-0.07765, 0.2898, -3.0), (-0.07765, 0.2898, 3.0)], [], [(0, 1, 3, 2), (2, 3, 5, 4), (4, 5, 7, 6), (6, 7, 9, 8), (8, 9, 11, 10), (10, 11, 13, 12), (12, 13, 15, 14), (14, 15, 17, 16), (16, 17, 19, 18), (18, 19, 21, 20), (20, 21, 23, 22), (22, 23, 25, 24), (24, 25, 27, 26), (26, 27, 29, 28), (28, 29, 31, 30), (30, 31, 33, 32), (32, 33, 35, 34), (34, 35, 37, 36), (36, 37, 39, 38), (38, 39, 41, 40), (40, 41, 43, 42), (42, 43, 45, 44), (3, 1, 47, 45, 43, 41, 39, 37, 35, 33, 31, 29, 27, 25, 23, 21, 19, 17, 15, 13, 11, 9, 7, 5), (44, 45, 47, 46), (46, 47, 1, 0), (0, 2, 4, 6, 8, 10, 12, 14, 16, 18, 20, 22, 24, 26, 28, 30, 32, 34, 36, 38, 40, 42, 44, 46)])
me_cylinder.polygons.foreach_set('use_smooth', [True] * 26)
_uv = me_cylinder.uv_layers.new(name='UVMap')
_uv.uv.foreach_set('vector', [1.0, 0.0, 1.0, 1.5, 0.9583, 1.5, 0.9583, 0.0, 0.9583, 0.0, 0.9583, 1.5, 0.9167, 1.5, 0.9167, 0.0, 0.9167, 0.0, 0.9167, 1.5, 0.875, 1.5, 0.875, 0.0, 0.875, 0.0, 0.875, 1.5, 0.8333, 1.5, 0.8333, 0.0, 0.8333, 0.0, 0.8333, 1.5, 0.7917, 1.5, 0.7917, 0.0, 0.7917, 0.0, 0.7917, 1.5, 0.75, 1.5, 0.75, 0.0, 0.75, 0.0, 0.75, 1.5, 0.7083, 1.5, 0.7083, 0.0, 0.7083, 0.0, 0.7083, 1.5, 0.6667, 1.5, 0.6667, 0.0, 0.6667, 0.0, 0.6667, 1.5, 0.625, 1.5, 0.625, 0.0, 0.625, 0.0, 0.625, 1.5, 0.5833, 1.5, 0.5833, 0.0, 0.5833, 0.0, 0.5833, 1.5, 0.5417, 1.5, 0.5417, 0.0, 0.5417, 0.0, 0.5417, 1.5, 0.5, 1.5, 0.5, 0.0, 0.5, 0.0, 0.5, 1.5, 0.4583, 1.5, 0.4583, 0.0, 0.4583, 0.0, 0.4583, 1.5, 0.4167, 1.5, 0.4167, 0.0, 0.4167, 0.0, 0.4167, 1.5, 0.375, 1.5, 0.375, 0.0, 0.375, 0.0, 0.375, 1.5, 0.3333, 1.5, 0.3333, 0.0, 0.3333, 0.0, 0.3333, 1.5, 0.2917, 1.5, 0.2917, 0.0, 0.2917, 0.0, 0.2917, 1.5, 0.25, 1.5, 0.25, 0.0, 0.25, 0.0, 0.25, 1.5, 0.2083, 1.5, 0.2083, 0.0, 0.2083, 0.0, 0.2083, 1.5, 0.1667, 1.5, 0.1667, 0.0, 0.1667, 0.0, 0.1667, 1.5, 0.125, 1.5, 0.125, 0.0, 0.125, 0.0, 0.125, 1.5, 0.08333, 1.5, 0.08333, 0.0, 0.3896, 0.3862, 0.3531, 0.391, 0.3166, 0.3862, 0.2826, 0.3721, 0.2534, 0.3497, 0.231, 0.3205, 0.2169, 0.2865, 0.2121, 0.25, 0.2169, 0.2135, 0.231, 0.1795, 0.2534, 0.1503, 0.2826, 0.1279, 0.3166, 0.1138, 0.3531, 0.109, 0.3896, 0.1138, 0.4236, 0.1279, 0.4528, 0.1503, 0.4752, 0.1795, 0.4893, 0.2135, 0.4941, 0.25, 0.4893, 0.2865, 0.4752, 0.3205, 0.4528, 0.3497, 0.4236, 0.3721, 0.08333, 0.0, 0.08333, 1.5, 0.04167, 1.5, 0.04167, 0.0, 0.04167, 0.0, 0.04167, 1.5, -2.086e-07, 1.5, -2.086e-07, 0.0, 0.6469, 0.391, 0.6834, 0.3862, 0.7174, 0.3721, 0.7466, 0.3497, 0.769, 0.3205, 0.7831, 0.2865, 0.7879, 0.25, 0.7831, 0.2135, 0.769, 0.1795, 0.7466, 0.1503, 0.7174, 0.1279, 0.6834, 0.1138, 0.6469, 0.109, 0.6104, 0.1138, 0.5764, 0.1279, 0.5472, 0.1503, 0.5248, 0.1795, 0.5107, 0.2135, 0.5059, 0.25, 0.5107, 0.2865, 0.5248, 0.3205, 0.5472, 0.3497, 0.5764, 0.3721, 0.6104, 0.3862])
me_cylinder.materials.append(mat_madera_columna)
me_cylinder.use_remesh_fix_poles = True
me_cylinder.use_remesh_preserve_attributes = False
me_cylinder.use_mirror_vertex_groups = False
me_cylinder.update()
me_cylinder_001 = bpy.data.meshes.new('Cylinder.001')
me_cylinder_001.from_pydata([(0.0, 0.3, -3.0), (0.0, 0.3, 3.0), (0.07765, 0.2898, -3.0), (0.07765, 0.2898, 3.0), (0.15, 0.2598, -3.0), (0.15, 0.2598, 3.0), (0.2121, 0.2121, -3.0), (0.2121, 0.2121, 3.0), (0.2598, 0.15, -3.0), (0.2598, 0.15, 3.0), (0.2898, 0.07765, -3.0), (0.2898, 0.07765, 3.0), (0.3, 2.265e-08, -3.0), (0.3, 2.265e-08, 3.0), (0.2898, -0.07765, -3.0), (0.2898, -0.07765, 3.0), (0.2598, -0.15, -3.0), (0.2598, -0.15, 3.0), (0.2121, -0.2121, -3.0), (0.2121, -0.2121, 3.0), (0.15, -0.2598, -3.0), (0.15, -0.2598, 3.0), (0.07765, -0.2898, -3.0), (0.07765, -0.2898, 3.0), (1.168e-07, -0.3, -3.0), (1.168e-07, -0.3, 3.0), (-0.07765, -0.2898, -3.0), (-0.07765, -0.2898, 3.0), (-0.15, -0.2598, -3.0), (-0.15, -0.2598, 3.0), (-0.2121, -0.2121, -3.0), (-0.2121, -0.2121, 3.0), (-0.2598, -0.15, -3.0), (-0.2598, -0.15, 3.0), (-0.2898, -0.07765, -3.0), (-0.2898, -0.07765, 3.0), (-0.3, -1.395e-07, -3.0), (-0.3, -1.395e-07, 3.0), (-0.2898, 0.07765, -3.0), (-0.2898, 0.07765, 3.0), (-0.2598, 0.15, -3.0), (-0.2598, 0.15, 3.0), (-0.2121, 0.2121, -3.0), (-0.2121, 0.2121, 3.0), (-0.15, 0.2598, -3.0), (-0.15, 0.2598, 3.0), (-0.07765, 0.2898, -3.0), (-0.07765, 0.2898, 3.0)], [], [(0, 1, 3, 2), (2, 3, 5, 4), (4, 5, 7, 6), (6, 7, 9, 8), (8, 9, 11, 10), (10, 11, 13, 12), (12, 13, 15, 14), (14, 15, 17, 16), (16, 17, 19, 18), (18, 19, 21, 20), (20, 21, 23, 22), (22, 23, 25, 24), (24, 25, 27, 26), (26, 27, 29, 28), (28, 29, 31, 30), (30, 31, 33, 32), (32, 33, 35, 34), (34, 35, 37, 36), (36, 37, 39, 38), (38, 39, 41, 40), (40, 41, 43, 42), (42, 43, 45, 44), (3, 1, 47, 45, 43, 41, 39, 37, 35, 33, 31, 29, 27, 25, 23, 21, 19, 17, 15, 13, 11, 9, 7, 5), (44, 45, 47, 46), (46, 47, 1, 0), (0, 2, 4, 6, 8, 10, 12, 14, 16, 18, 20, 22, 24, 26, 28, 30, 32, 34, 36, 38, 40, 42, 44, 46)])
me_cylinder_001.polygons.foreach_set('use_smooth', [True] * 26)
_uv = me_cylinder_001.uv_layers.new(name='UVMap')
_uv.uv.foreach_set('vector', [-2.384e-07, 1.5, -2.384e-07, 0.0, 0.04167, 0.0, 0.04167, 1.5, 0.04167, 1.5, 0.04167, 0.0, 0.08333, 0.0, 0.08333, 1.5, 0.08333, 1.5, 0.08333, 0.0, 0.125, 0.0, 0.125, 1.5, 0.125, 1.5, 0.125, 0.0, 0.1667, 0.0, 0.1667, 1.5, 0.1667, 1.5, 0.1667, 0.0, 0.2083, 0.0, 0.2083, 1.5, 0.2083, 1.5, 0.2083, 0.0, 0.25, 0.0, 0.25, 1.5, 0.25, 1.5, 0.25, 0.0, 0.2917, 0.0, 0.2917, 1.5, 0.2917, 1.5, 0.2917, 0.0, 0.3333, 0.0, 0.3333, 1.5, 0.3333, 1.5, 0.3333, 0.0, 0.375, 0.0, 0.375, 1.5, 0.375, 1.5, 0.375, 0.0, 0.4167, 0.0, 0.4167, 1.5, 0.4167, 1.5, 0.4167, 0.0, 0.4583, 0.0, 0.4583, 1.5, 0.4583, 1.5, 0.4583, 0.0, 0.5, 0.0, 0.5, 1.5, 0.5, 1.5, 0.5, 0.0, 0.5417, 0.0, 0.5417, 1.5, 0.5417, 1.5, 0.5417, 0.0, 0.5833, 0.0, 0.5833, 1.5, 0.5833, 1.5, 0.5833, 0.0, 0.625, 0.0, 0.625, 1.5, 0.625, 1.5, 0.625, 0.0, 0.6667, 0.0, 0.6667, 1.5, 0.6667, 1.5, 0.6667, 0.0, 0.7083, 0.0, 0.7083, 1.5, 0.7083, 1.5, 0.7083, 0.0, 0.75, 0.0, 0.75, 1.5, 0.75, 1.5, 0.75, 0.0, 0.7917, 0.0, 0.7917, 1.5, 0.7917, 1.5, 0.7917, 0.0, 0.8333, 0.0, 0.8333, 1.5, 0.8333, 1.5, 0.8333, 0.0, 0.875, 0.0, 0.875, 1.5, 0.875, 1.5, 0.875, 0.0, 0.9167, 0.0, 0.9167, 1.5, 0.6104, 1.114, 0.6469, 1.109, 0.6834, 1.114, 0.7174, 1.128, 0.7466, 1.15, 0.769, 1.18, 0.7831, 1.214, 0.7879, 1.25, 0.7831, 1.286, 0.769, 1.32, 0.7466, 1.35, 0.7174, 1.372, 0.6834, 1.386, 0.6469, 1.391, 0.6104, 1.386, 0.5764, 1.372, 0.5472, 1.35, 0.5248, 1.32, 0.5107, 1.286, 0.5059, 1.25, 0.5107, 1.214, 0.5248, 1.18, 0.5472, 1.15, 0.5764, 1.128, 0.9167, 1.5, 0.9167, 0.0, 0.9583, 0.0, 0.9583, 1.5, 0.9583, 1.5, 0.9583, 0.0, 1.0, 0.0, 1.0, 1.5, 0.3531, 1.109, 0.3166, 1.114, 0.2826, 1.128, 0.2534, 1.15, 0.231, 1.18, 0.2169, 1.214, 0.2121, 1.25, 0.2169, 1.286, 0.231, 1.32, 0.2534, 1.35, 0.2826, 1.372, 0.3166, 1.386, 0.3531, 1.391, 0.3896, 1.386, 0.4236, 1.372, 0.4528, 1.35, 0.4752, 1.32, 0.4893, 1.286, 0.4941, 1.25, 0.4893, 1.214, 0.4752, 1.18, 0.4528, 1.15, 0.4236, 1.128, 0.3896, 1.114])
me_cylinder_001.materials.append(mat_madera_columna)
me_cylinder_001.use_remesh_fix_poles = True
me_cylinder_001.use_remesh_preserve_attributes = False
me_cylinder_001.use_mirror_vertex_groups = False
me_cylinder_001.update()
me_cylinder_002 = bpy.data.meshes.new('Cylinder.002')
me_cylinder_002.from_pydata([(0.0, 0.3, -3.0), (0.0, 0.3, 3.0), (0.07765, 0.2898, -3.0), (0.07765, 0.2898, 3.0), (0.15, 0.2598, -3.0), (0.15, 0.2598, 3.0), (0.2121, 0.2121, -3.0), (0.2121, 0.2121, 3.0), (0.2598, 0.15, -3.0), (0.2598, 0.15, 3.0), (0.2898, 0.07765, -3.0), (0.2898, 0.07765, 3.0), (0.3, 2.265e-08, -3.0), (0.3, 2.265e-08, 3.0), (0.2898, -0.07765, -3.0), (0.2898, -0.07765, 3.0), (0.2598, -0.15, -3.0), (0.2598, -0.15, 3.0), (0.2121, -0.2121, -3.0), (0.2121, -0.2121, 3.0), (0.15, -0.2598, -3.0), (0.15, -0.2598, 3.0), (0.07765, -0.2898, -3.0), (0.07765, -0.2898, 3.0), (1.168e-07, -0.3, -3.0), (1.168e-07, -0.3, 3.0), (-0.07765, -0.2898, -3.0), (-0.07765, -0.2898, 3.0), (-0.15, -0.2598, -3.0), (-0.15, -0.2598, 3.0), (-0.2121, -0.2121, -3.0), (-0.2121, -0.2121, 3.0), (-0.2598, -0.15, -3.0), (-0.2598, -0.15, 3.0), (-0.2898, -0.07765, -3.0), (-0.2898, -0.07765, 3.0), (-0.3, -1.395e-07, -3.0), (-0.3, -1.395e-07, 3.0), (-0.2898, 0.07765, -3.0), (-0.2898, 0.07765, 3.0), (-0.2598, 0.15, -3.0), (-0.2598, 0.15, 3.0), (-0.2121, 0.2121, -3.0), (-0.2121, 0.2121, 3.0), (-0.15, 0.2598, -3.0), (-0.15, 0.2598, 3.0), (-0.07765, 0.2898, -3.0), (-0.07765, 0.2898, 3.0)], [], [(0, 1, 3, 2), (2, 3, 5, 4), (4, 5, 7, 6), (6, 7, 9, 8), (8, 9, 11, 10), (10, 11, 13, 12), (12, 13, 15, 14), (14, 15, 17, 16), (16, 17, 19, 18), (18, 19, 21, 20), (20, 21, 23, 22), (22, 23, 25, 24), (24, 25, 27, 26), (26, 27, 29, 28), (28, 29, 31, 30), (30, 31, 33, 32), (32, 33, 35, 34), (34, 35, 37, 36), (36, 37, 39, 38), (38, 39, 41, 40), (40, 41, 43, 42), (42, 43, 45, 44), (3, 1, 47, 45, 43, 41, 39, 37, 35, 33, 31, 29, 27, 25, 23, 21, 19, 17, 15, 13, 11, 9, 7, 5), (44, 45, 47, 46), (46, 47, 1, 0), (0, 2, 4, 6, 8, 10, 12, 14, 16, 18, 20, 22, 24, 26, 28, 30, 32, 34, 36, 38, 40, 42, 44, 46)])
me_cylinder_002.polygons.foreach_set('use_smooth', [True] * 26)
_uv = me_cylinder_002.uv_layers.new(name='UVMap')
_uv.uv.foreach_set('vector', [1.0, 0.0, 1.0, 1.5, 0.9583, 1.5, 0.9583, 0.0, 0.9583, 0.0, 0.9583, 1.5, 0.9167, 1.5, 0.9167, 0.0, 0.9167, 0.0, 0.9167, 1.5, 0.875, 1.5, 0.875, 0.0, 0.875, 0.0, 0.875, 1.5, 0.8333, 1.5, 0.8333, 0.0, 0.8333, 0.0, 0.8333, 1.5, 0.7917, 1.5, 0.7917, 0.0, 0.7917, 0.0, 0.7917, 1.5, 0.75, 1.5, 0.75, 0.0, 0.75, 0.0, 0.75, 1.5, 0.7083, 1.5, 0.7083, 0.0, 0.7083, 0.0, 0.7083, 1.5, 0.6667, 1.5, 0.6667, 0.0, 0.6667, 0.0, 0.6667, 1.5, 0.625, 1.5, 0.625, 0.0, 0.625, 0.0, 0.625, 1.5, 0.5833, 1.5, 0.5833, 0.0, 0.5833, 0.0, 0.5833, 1.5, 0.5417, 1.5, 0.5417, 0.0, 0.5417, 0.0, 0.5417, 1.5, 0.5, 1.5, 0.5, 0.0, 0.5, 0.0, 0.5, 1.5, 0.4583, 1.5, 0.4583, 0.0, 0.4583, 0.0, 0.4583, 1.5, 0.4167, 1.5, 0.4167, 0.0, 0.4167, 0.0, 0.4167, 1.5, 0.375, 1.5, 0.375, 0.0, 0.375, 0.0, 0.375, 1.5, 0.3333, 1.5, 0.3333, 0.0, 0.3333, 0.0, 0.3333, 1.5, 0.2917, 1.5, 0.2917, 0.0, 0.2917, 0.0, 0.2917, 1.5, 0.25, 1.5, 0.25, 0.0, 0.25, 0.0, 0.25, 1.5, 0.2083, 1.5, 0.2083, 0.0, 0.2083, 0.0, 0.2083, 1.5, 0.1667, 1.5, 0.1667, 0.0, 0.1667, 0.0, 0.1667, 1.5, 0.125, 1.5, 0.125, 0.0, 0.125, 0.0, 0.125, 1.5, 0.08333, 1.5, 0.08333, 0.0, 0.3896, 0.3862, 0.3531, 0.391, 0.3166, 0.3862, 0.2826, 0.3721, 0.2534, 0.3497, 0.231, 0.3205, 0.2169, 0.2865, 0.2121, 0.25, 0.2169, 0.2135, 0.231, 0.1795, 0.2534, 0.1503, 0.2826, 0.1279, 0.3166, 0.1138, 0.3531, 0.109, 0.3896, 0.1138, 0.4236, 0.1279, 0.4528, 0.1503, 0.4752, 0.1795, 0.4893, 0.2135, 0.4941, 0.25, 0.4893, 0.2865, 0.4752, 0.3205, 0.4528, 0.3497, 0.4236, 0.3721, 0.08333, 0.0, 0.08333, 1.5, 0.04167, 1.5, 0.04167, 0.0, 0.04167, 0.0, 0.04167, 1.5, -2.086e-07, 1.5, -2.086e-07, 0.0, 0.6469, 0.391, 0.6834, 0.3862, 0.7174, 0.3721, 0.7466, 0.3497, 0.769, 0.3205, 0.7831, 0.2865, 0.7879, 0.25, 0.7831, 0.2135, 0.769, 0.1795, 0.7466, 0.1503, 0.7174, 0.1279, 0.6834, 0.1138, 0.6469, 0.109, 0.6104, 0.1138, 0.5764, 0.1279, 0.5472, 0.1503, 0.5248, 0.1795, 0.5107, 0.2135, 0.5059, 0.25, 0.5107, 0.2865, 0.5248, 0.3205, 0.5472, 0.3497, 0.5764, 0.3721, 0.6104, 0.3862])
me_cylinder_002.materials.append(mat_madera_columna)
me_cylinder_002.use_remesh_fix_poles = True
me_cylinder_002.use_remesh_preserve_attributes = False
me_cylinder_002.use_mirror_vertex_groups = False
me_cylinder_002.update()
me_cylinder_003 = bpy.data.meshes.new('Cylinder.003')
me_cylinder_003.from_pydata([(0.0, 0.3, -3.0), (0.0, 0.3, 3.0), (0.07765, 0.2898, -3.0), (0.07765, 0.2898, 3.0), (0.15, 0.2598, -3.0), (0.15, 0.2598, 3.0), (0.2121, 0.2121, -3.0), (0.2121, 0.2121, 3.0), (0.2598, 0.15, -3.0), (0.2598, 0.15, 3.0), (0.2898, 0.07765, -3.0), (0.2898, 0.07765, 3.0), (0.3, 2.265e-08, -3.0), (0.3, 2.265e-08, 3.0), (0.2898, -0.07765, -3.0), (0.2898, -0.07765, 3.0), (0.2598, -0.15, -3.0), (0.2598, -0.15, 3.0), (0.2121, -0.2121, -3.0), (0.2121, -0.2121, 3.0), (0.15, -0.2598, -3.0), (0.15, -0.2598, 3.0), (0.07765, -0.2898, -3.0), (0.07765, -0.2898, 3.0), (1.168e-07, -0.3, -3.0), (1.168e-07, -0.3, 3.0), (-0.07765, -0.2898, -3.0), (-0.07765, -0.2898, 3.0), (-0.15, -0.2598, -3.0), (-0.15, -0.2598, 3.0), (-0.2121, -0.2121, -3.0), (-0.2121, -0.2121, 3.0), (-0.2598, -0.15, -3.0), (-0.2598, -0.15, 3.0), (-0.2898, -0.07765, -3.0), (-0.2898, -0.07765, 3.0), (-0.3, -1.395e-07, -3.0), (-0.3, -1.395e-07, 3.0), (-0.2898, 0.07765, -3.0), (-0.2898, 0.07765, 3.0), (-0.2598, 0.15, -3.0), (-0.2598, 0.15, 3.0), (-0.2121, 0.2121, -3.0), (-0.2121, 0.2121, 3.0), (-0.15, 0.2598, -3.0), (-0.15, 0.2598, 3.0), (-0.07765, 0.2898, -3.0), (-0.07765, 0.2898, 3.0)], [], [(0, 1, 3, 2), (2, 3, 5, 4), (4, 5, 7, 6), (6, 7, 9, 8), (8, 9, 11, 10), (10, 11, 13, 12), (12, 13, 15, 14), (14, 15, 17, 16), (16, 17, 19, 18), (18, 19, 21, 20), (20, 21, 23, 22), (22, 23, 25, 24), (24, 25, 27, 26), (26, 27, 29, 28), (28, 29, 31, 30), (30, 31, 33, 32), (32, 33, 35, 34), (34, 35, 37, 36), (36, 37, 39, 38), (38, 39, 41, 40), (40, 41, 43, 42), (42, 43, 45, 44), (3, 1, 47, 45, 43, 41, 39, 37, 35, 33, 31, 29, 27, 25, 23, 21, 19, 17, 15, 13, 11, 9, 7, 5), (44, 45, 47, 46), (46, 47, 1, 0), (0, 2, 4, 6, 8, 10, 12, 14, 16, 18, 20, 22, 24, 26, 28, 30, 32, 34, 36, 38, 40, 42, 44, 46)])
me_cylinder_003.polygons.foreach_set('use_smooth', [True] * 26)
_uv = me_cylinder_003.uv_layers.new(name='UVMap')
_uv.uv.foreach_set('vector', [-2.384e-07, 1.5, -2.384e-07, 0.0, 0.04167, 0.0, 0.04167, 1.5, 0.04167, 1.5, 0.04167, 0.0, 0.08333, 0.0, 0.08333, 1.5, 0.08333, 1.5, 0.08333, 0.0, 0.125, 0.0, 0.125, 1.5, 0.125, 1.5, 0.125, 0.0, 0.1667, 0.0, 0.1667, 1.5, 0.1667, 1.5, 0.1667, 0.0, 0.2083, 0.0, 0.2083, 1.5, 0.2083, 1.5, 0.2083, 0.0, 0.25, 0.0, 0.25, 1.5, 0.25, 1.5, 0.25, 0.0, 0.2917, 0.0, 0.2917, 1.5, 0.2917, 1.5, 0.2917, 0.0, 0.3333, 0.0, 0.3333, 1.5, 0.3333, 1.5, 0.3333, 0.0, 0.375, 0.0, 0.375, 1.5, 0.375, 1.5, 0.375, 0.0, 0.4167, 0.0, 0.4167, 1.5, 0.4167, 1.5, 0.4167, 0.0, 0.4583, 0.0, 0.4583, 1.5, 0.4583, 1.5, 0.4583, 0.0, 0.5, 0.0, 0.5, 1.5, 0.5, 1.5, 0.5, 0.0, 0.5417, 0.0, 0.5417, 1.5, 0.5417, 1.5, 0.5417, 0.0, 0.5833, 0.0, 0.5833, 1.5, 0.5833, 1.5, 0.5833, 0.0, 0.625, 0.0, 0.625, 1.5, 0.625, 1.5, 0.625, 0.0, 0.6667, 0.0, 0.6667, 1.5, 0.6667, 1.5, 0.6667, 0.0, 0.7083, 0.0, 0.7083, 1.5, 0.7083, 1.5, 0.7083, 0.0, 0.75, 0.0, 0.75, 1.5, 0.75, 1.5, 0.75, 0.0, 0.7917, 0.0, 0.7917, 1.5, 0.7917, 1.5, 0.7917, 0.0, 0.8333, 0.0, 0.8333, 1.5, 0.8333, 1.5, 0.8333, 0.0, 0.875, 0.0, 0.875, 1.5, 0.875, 1.5, 0.875, 0.0, 0.9167, 0.0, 0.9167, 1.5, 0.6104, 1.114, 0.6469, 1.109, 0.6834, 1.114, 0.7174, 1.128, 0.7466, 1.15, 0.769, 1.18, 0.7831, 1.214, 0.7879, 1.25, 0.7831, 1.286, 0.769, 1.32, 0.7466, 1.35, 0.7174, 1.372, 0.6834, 1.386, 0.6469, 1.391, 0.6104, 1.386, 0.5764, 1.372, 0.5472, 1.35, 0.5248, 1.32, 0.5107, 1.286, 0.5059, 1.25, 0.5107, 1.214, 0.5248, 1.18, 0.5472, 1.15, 0.5764, 1.128, 0.9167, 1.5, 0.9167, 0.0, 0.9583, 0.0, 0.9583, 1.5, 0.9583, 1.5, 0.9583, 0.0, 1.0, 0.0, 1.0, 1.5, 0.3531, 1.109, 0.3166, 1.114, 0.2826, 1.128, 0.2534, 1.15, 0.231, 1.18, 0.2169, 1.214, 0.2121, 1.25, 0.2169, 1.286, 0.231, 1.32, 0.2534, 1.35, 0.2826, 1.372, 0.3166, 1.386, 0.3531, 1.391, 0.3896, 1.386, 0.4236, 1.372, 0.4528, 1.35, 0.4752, 1.32, 0.4893, 1.286, 0.4941, 1.25, 0.4893, 1.214, 0.4752, 1.18, 0.4528, 1.15, 0.4236, 1.128, 0.3896, 1.114])
me_cylinder_003.materials.append(mat_madera_columna)
me_cylinder_003.use_remesh_fix_poles = True
me_cylinder_003.use_remesh_preserve_attributes = False
me_cylinder_003.use_mirror_vertex_groups = False
me_cylinder_003.update()

# ---- objects
ob_plataforma_4x4 = bpy.data.objects.new('Plataforma 4x4', me_cube_015)
ob_plataforma_4x4_001 = bpy.data.objects.new('Plataforma 4x4.001', me_cube_001)
ob_plataforma_4x4_002 = bpy.data.objects.new('Plataforma 4x4.002', me_cube_002)
ob_columna_6x0_3 = bpy.data.objects.new('Columna 6x0.3', me_cylinder)
ob_columna_6x0_001 = bpy.data.objects.new('Columna 6x0.001', me_cylinder_001)
ob_columna_6x0_002 = bpy.data.objects.new('Columna 6x0.002', me_cylinder_002)
ob_columna_6x0_004 = bpy.data.objects.new('Columna 6x0.004', me_cylinder_003)

# ---- transforms, parenting, visibility, modifiers, constraints
ob_plataforma_4x4.location = (-0.006168, -0.006208, -0.4044)
ob_plataforma_4x4.lock_rotations_4d = False
ob_plataforma_4x4.empty_display_type = 'ARROWS'
ob_plataforma_4x4.lineart.crease_threshold = 0.0
ob_plataforma_4x4_001.location = (0.0, 0.0, -0.416)
ob_plataforma_4x4_001.lock_rotations_4d = False
ob_plataforma_4x4_001.empty_display_type = 'ARROWS'
ob_plataforma_4x4_001.lineart.crease_threshold = 0.0
ob_plataforma_4x4_002.location = (0.0, 0.0, -0.416)
ob_plataforma_4x4_002.lock_rotations_4d = False
ob_plataforma_4x4_002.empty_display_type = 'ARROWS'
ob_plataforma_4x4_002.lineart.crease_threshold = 0.0
ob_columna_6x0_3.location = (2.297, -1.187, -2.04)
ob_columna_6x0_3.lineart.crease_threshold = 0.0
_m = ob_columna_6x0_3.modifiers.new('Auto Smooth', 'NODES')
_m.node_group = ng_auto_smooth
_gi = [s.identifier for s in ng_auto_smooth.interface.items_tree if s.item_type == 'SOCKET' and s.in_out == 'INPUT']
_m[_gi[1]] = 0.5236  # Angle
ob_columna_6x0_001.location = (2.297, 1.289, -2.04)
ob_columna_6x0_001.lineart.crease_threshold = 0.0
_m = ob_columna_6x0_001.modifiers.new('Auto Smooth', 'NODES')
_m.node_group = ng_auto_smooth
_gi = [s.identifier for s in ng_auto_smooth.interface.items_tree if s.item_type == 'SOCKET' and s.in_out == 'INPUT']
_m[_gi[1]] = 0.5236  # Angle
ob_columna_6x0_002.location = (-2.3, -1.214, -2.048)
ob_columna_6x0_002.lineart.crease_threshold = 0.0
_m = ob_columna_6x0_002.modifiers.new('Auto Smooth', 'NODES')
_m.node_group = ng_auto_smooth
_gi = [s.identifier for s in ng_auto_smooth.interface.items_tree if s.item_type == 'SOCKET' and s.in_out == 'INPUT']
_m[_gi[1]] = 0.5236  # Angle
ob_columna_6x0_004.location = (-2.3, 1.261, -2.048)
ob_columna_6x0_004.lineart.crease_threshold = 0.0
_m = ob_columna_6x0_004.modifiers.new('Auto Smooth', 'NODES')
_m.node_group = ng_auto_smooth
_gi = [s.identifier for s in ng_auto_smooth.interface.items_tree if s.item_type == 'SOCKET' and s.in_out == 'INPUT']
_m[_gi[1]] = 0.5236  # Angle

# ---- collection membership
col_collection.objects.link(ob_plataforma_4x4)
col_collection.objects.link(ob_plataforma_4x4_001)
col_collection.objects.link(ob_plataforma_4x4_002)
col_collection.objects.link(ob_columna_6x0_3)
col_collection.objects.link(ob_columna_6x0_001)
col_collection.objects.link(ob_columna_6x0_002)
col_collection.objects.link(ob_columna_6x0_004)

# ---- scene / render settings (as saved in the file)
scene.frame_start = 1; scene.frame_end = 250; scene.frame_set(1)
scene.render.engine = 'BLENDER_EEVEE_NEXT'
scene.cycles.use_denoising = False
scene.cycles.samples = 128
scene.cycles.sampling_pattern = 'TABULATED_SOBOL'
scene.cycles.use_adaptive_sampling = False
scene.cycles.use_light_tree = False
scene.view_settings.view_transform = 'Filmic'
bpy.context.view_layer.update()

# ---- added for rendering (the .blend has no active camera and no usable light): camera, sun
cam_auto = bpy.data.cameras.new('AutoCamera')
cam_auto.lens = 50.0
cam_auto.sensor_width = 36.0
cam_auto.clip_end = 1000.0
ob_auto_camera = bpy.data.objects.new('AutoCamera', cam_auto)
scene.collection.objects.link(ob_auto_camera)
ob_auto_camera.location = (8.22753, -9.87497, 4.53903)
ob_auto_camera.rotation_euler = (1.09748, -7.21219e-08, 0.694738)
scene.camera = ob_auto_camera
light_auto_sun = bpy.data.lights.new('AutoSun', 'SUN')
light_auto_sun.energy = 3.0
light_auto_sun.angle = 0.0523599
ob_auto_sun = bpy.data.objects.new('AutoSun', light_auto_sun)
scene.collection.objects.link(ob_auto_sun)
ob_auto_sun.rotation_euler = (0.872665, 0.174533, 0.523599)
bpy.context.view_layer.update()
